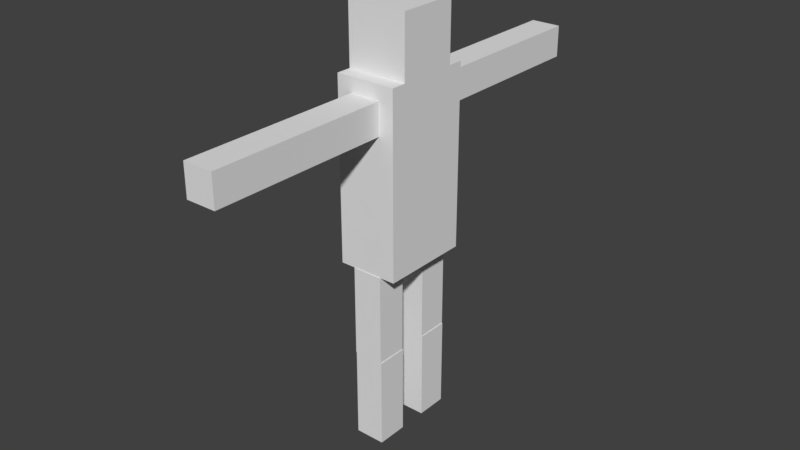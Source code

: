# Source: blue_fighter2.blend  (saved by Blender 2.78.0; exported with 4.5.12 LTS)
import bpy
from mathutils import Matrix  # noqa: F401  (used for matrix-valued properties, if any)

bpy.ops.wm.read_factory_settings(use_empty=True)
scene = bpy.context.scene
scene.name = 'Scene'

# ---- collections
col_collection_1 = bpy.data.collections.new('Collection 1'); scene.collection.children.link(col_collection_1)

# ---- materials (node trees are filled in below, after node groups)
mat_material = bpy.data.materials.new('Material')
mat_material.alpha_threshold = 0.0
mat_material.use_transparent_shadow = False
mat_material.roughness = 0.5
mat_material.line_color = (0.0, 0.0, 0.0, 1.0)

# ---- material node trees

# ---- world
world_world = bpy.data.worlds.new('World'); scene.world = world_world
world_world.color = (0.05088, 0.05088, 0.05088)
world_world.use_sun_shadow = False
world_world.sun_shadow_jitter_overblur = 0.0
world_world.cycles.sampling_method = 'MANUAL'

# ---- meshes
me_model = bpy.data.meshes.new('model')
me_model.from_pydata([(-2.005, -2.161, -1.923), (-2.005, -3.494, -1.923), (-2.005, -2.161, 1.923), (-2.005, -3.494, 1.923), (1.995, -2.161, -1.923), (1.995, -3.494, -1.923), (1.995, -2.161, 1.923), (1.995, -3.494, 1.923), (-0.9647, 3.839, 0.9231), (-0.9647, 3.839, 2.923), (-0.9647, 5.839, 0.9231), (-0.9647, 5.839, 2.923), (1.035, 3.839, 0.9231), (1.035, 3.839, 2.923), (1.035, 5.839, 0.9231), (1.035, 5.839, 2.923), (-0.9647, 3.839, -2.923), (-0.9647, 3.839, -0.9231), (-0.9647, 5.839, -2.923), (-0.9647, 5.839, -0.9231), (1.035, 3.839, -2.923), (1.035, 3.839, -0.9231), (1.035, 5.839, -2.923), (1.035, 5.839, -0.9231), (-1.005, 1.839, -2.923), (-1.005, 1.839, -0.9231), (-1.005, 3.839, -2.923), (-1.005, 3.839, -0.9231), (0.9953, 1.839, -2.923), (0.9953, 1.839, -0.9231), (0.9953, 3.839, -2.923), (0.9953, 3.839, -0.9231), (-1.005, 1.839, 0.9231), (-1.005, 1.839, 2.923), (-1.005, 3.839, 0.9231), (-1.005, 3.839, 2.923), (0.9953, 1.839, 0.9231), (0.9953, 1.839, 2.923), (0.9953, 3.839, 0.9231), (0.9953, 3.839, 2.923), (-1.005, -1.148, 8.654), (-1.005, -1.841, 8.654), (-1.005, -1.148, 14.42), (-1.005, -1.841, 14.42), (0.9953, -1.148, 8.654), (0.9953, -1.841, 8.654), (0.9953, -1.148, 14.42), (0.9953, -1.841, 14.42), (-1.005, -1.148, -14.42), (-1.005, -1.841, -14.42), (-1.005, -1.148, -8.654), (-1.005, -1.841, -8.654), (0.9953, -1.148, -14.42), (0.9953, -1.841, -14.42), (0.9953, -1.148, -8.654), (0.9953, -1.841, -8.654), (-1.005, -1.148, 2.885), (-1.005, -1.841, 2.885), (-1.005, -1.148, 8.654), (-1.005, -1.841, 8.654), (0.9953, -1.148, 2.885), (0.9953, -1.841, 2.885), (0.9953, -1.148, 8.654), (0.9953, -1.841, 8.654), (1.995, 1.839, 2.885), (1.995, 1.839, -2.885), (-2.005, 1.839, -2.885), (-2.005, 1.839, 2.885), (1.995, -2.161, 2.885), (1.995, -2.161, -2.885), (-2.005, -2.161, -2.885), (-2.005, -2.161, 2.885), (-1.005, -1.148, -8.654), (-1.005, -1.841, -8.654), (-1.005, -1.148, -2.885), (-1.005, -1.841, -2.885), (0.9953, -1.148, -8.654), (0.9953, -1.841, -8.654), (0.9953, -1.148, -2.885), (0.9953, -1.841, -2.885)], [], [(0, 1, 3, 2), (2, 3, 7, 6), (6, 7, 5, 4), (4, 5, 1, 0), (2, 6, 4, 0), (7, 3, 1, 5), (8, 9, 11, 10), (10, 11, 15, 14), (14, 15, 13, 12), (12, 13, 9, 8), (10, 14, 12, 8), (15, 11, 9, 13), (16, 17, 19, 18), (18, 19, 23, 22), (22, 23, 21, 20), (20, 21, 17, 16), (18, 22, 20, 16), (23, 19, 17, 21), (24, 25, 27, 26), (26, 27, 31, 30), (30, 31, 29, 28), (28, 29, 25, 24), (26, 30, 28, 24), (31, 27, 25, 29), (32, 33, 35, 34), (34, 35, 39, 38), (38, 39, 37, 36), (36, 37, 33, 32), (34, 38, 36, 32), (39, 35, 33, 37), (40, 41, 43, 42), (42, 43, 47, 46), (46, 47, 45, 44), (44, 45, 41, 40), (42, 46, 44, 40), (47, 43, 41, 45), (48, 49, 51, 50), (50, 51, 55, 54), (54, 55, 53, 52), (52, 53, 49, 48), (50, 54, 52, 48), (55, 51, 49, 53), (56, 57, 59, 58), (58, 59, 63, 62), (62, 63, 61, 60), (60, 61, 57, 56), (58, 62, 60, 56), (63, 59, 57, 61), (64, 65, 66, 67), (68, 71, 70, 69), (64, 68, 69, 65), (65, 69, 70, 66), (66, 70, 71, 67), (68, 64, 67, 71), (72, 73, 75, 74), (74, 75, 79, 78), (78, 79, 77, 76), (76, 77, 73, 72), (74, 78, 76, 72), (79, 75, 73, 77)])
me_model.materials.append(mat_material)
me_model.use_remesh_preserve_volume = False
me_model.use_remesh_preserve_attributes = False
me_model.use_mirror_vertex_groups = False
me_model.update()
arm_skeletor = bpy.data.armatures.new('skeletor')  # bones are not reproduced

# ---- objects
ob_armature = bpy.data.objects.new('Armature', arm_skeletor)
ob_model = bpy.data.objects.new('model', me_model)

# ---- transforms, parenting, visibility, modifiers, constraints
ob_armature.location = (1.0, 0.0, -0.25)
ob_armature.rotation_euler = (-0.0, -1.571, -0.0)
ob_armature.show_in_front = True
ob_armature.lineart.crease_threshold = 0.0
ob_model.parent = ob_armature
ob_model.matrix_parent_inverse = Matrix(((-4.371e-08, 0.0, 1.0, 0.25), (0.0, 1.0, 0.0, 0.0), (-1.0, 0.0, -4.371e-08, 1.0), (0.0, 0.0, 0.0, 1.0)))
ob_model.location = (0.0, 0.0, 0.0)
ob_model.rotation_euler = (-1.571, 0.0, 0.0)
ob_model.scale = (0.25, 0.75, 0.26)
ob_model.lineart.crease_threshold = 0.0
_vg = ob_model.vertex_groups.new(name='abdomen')
_vg = ob_model.vertex_groups.new(name='chest')
_vg = ob_model.vertex_groups.new(name='head')
_vg.add([0, 1, 2, 3, 4, 5, 6, 7], 1.0, 'REPLACE')
_vg = ob_model.vertex_groups.new(name='collar.l')
for _i, _w in zip([64, 65, 67, 68, 69, 70, 71], [0.1272, 0.05345, 0.005252, 0.9006, 0.06568, 0.07167, 0.9152]): _vg.add([_i], _w, 'REPLACE')
_vg = ob_model.vertex_groups.new(name='bicep.l')
_vg.add([56, 57, 58, 59, 60, 61, 62, 63], 1.0, 'REPLACE')
_vg = ob_model.vertex_groups.new(name='forearm.l')
_vg.add([40, 41, 42, 43, 44, 45, 46, 47], 1.0, 'REPLACE')
_vg = ob_model.vertex_groups.new(name='collar.l.001')
for _i, _w in zip([64, 65, 66, 68, 69, 70, 71], [0.05519, 0.1289, 0.004264, 0.07636, 0.914, 0.9034, 0.06265]): _vg.add([_i], _w, 'REPLACE')
_vg = ob_model.vertex_groups.new(name='bicep.r')
_vg.add([72, 73, 74, 75, 76, 77, 78, 79], 1.0, 'REPLACE')
_vg = ob_model.vertex_groups.new(name='forearm.r')
_vg.add([48, 49, 50, 51, 52, 53, 54, 55], 1.0, 'REPLACE')
_vg = ob_model.vertex_groups.new(name='pelvis')
_vg = ob_model.vertex_groups.new(name='thigh.l')
for _i, _w in zip([32, 33, 34, 35, 36, 37, 38, 39, 64, 65, 66, 67], [0.9936, 0.9921, 0.8448, 0.9644, 0.9821, 0.9953, 0.1971, 0.9276, 0.5827, 0.2337, 0.06897, 0.8944]): _vg.add([_i], _w, 'REPLACE')
_vg = ob_model.vertex_groups.new(name='shin.l')
for _i, _w in zip([8, 9, 10, 11, 12, 13, 14, 15, 34, 35, 38, 39], [1.0, 1.0, 1.0, 1.0, 1.0, 1.0, 1.0, 1.0, 0.1552, 0.02114, 0.8029, 0.07243]): _vg.add([_i], _w, 'REPLACE')
_vg = ob_model.vertex_groups.new(name='thigh.r')
for _i, _w in zip([24, 25, 26, 27, 28, 29, 30, 31, 64, 65, 66, 67], [0.9745, 0.9949, 0.8435, 0.9622, 0.9772, 0.9956, 0.1805, 0.9206, 0.235, 0.584, 0.8964, 0.07035]): _vg.add([_i], _w, 'REPLACE')
_vg = ob_model.vertex_groups.new(name='shin.r')
for _i, _w in zip([16, 17, 18, 19, 20, 21, 22, 23, 24, 26, 27, 30, 31], [1.0, 1.0, 1.0, 1.0, 1.0, 1.0, 1.0, 1.0, 0.0009567, 0.1565, 0.02566, 0.8195, 0.07944]): _vg.add([_i], _w, 'REPLACE')
_m = ob_model.modifiers.new('Armature', 'ARMATURE')
_m.object = ob_armature

# ---- collection membership
col_collection_1.objects.link(ob_armature)
col_collection_1.objects.link(ob_model)

# ---- scene / render settings (as saved in the file)
scene.frame_start = 1; scene.frame_end = 250; scene.frame_set(1)
scene.render.engine = 'BLENDER_EEVEE_NEXT'
scene.render.resolution_percentage = 50
scene.render.dither_intensity = 0.0
scene.cycles.use_denoising = False
scene.cycles.samples = 128
scene.cycles.sampling_pattern = 'TABULATED_SOBOL'
scene.cycles.light_sampling_threshold = 0.0
scene.cycles.use_adaptive_sampling = False
scene.cycles.use_light_tree = False
scene.cycles.blur_glossy = 0.0
scene.cycles.sample_clamp_indirect = 0.0
scene.view_settings.view_transform = 'Standard'
bpy.context.view_layer.update()

# ---- added for rendering (the .blend has no active camera and no usable light): camera, sun
cam_auto = bpy.data.cameras.new('AutoCamera')
cam_auto.lens = 50.0
cam_auto.sensor_width = 36.0
cam_auto.clip_end = 1000.0
ob_auto_camera = bpy.data.objects.new('AutoCamera', cam_auto)
scene.collection.objects.link(ob_auto_camera)
ob_auto_camera.location = (9.53582, -11.4444, 6.7504)
ob_auto_camera.rotation_euler = (1.09748, -7.21219e-08, 0.694738)
scene.camera = ob_auto_camera
light_auto_sun = bpy.data.lights.new('AutoSun', 'SUN')
light_auto_sun.energy = 3.0
light_auto_sun.angle = 0.0523599
ob_auto_sun = bpy.data.objects.new('AutoSun', light_auto_sun)
scene.collection.objects.link(ob_auto_sun)
ob_auto_sun.rotation_euler = (0.872665, 0.174533, 0.523599)
bpy.context.view_layer.update()
